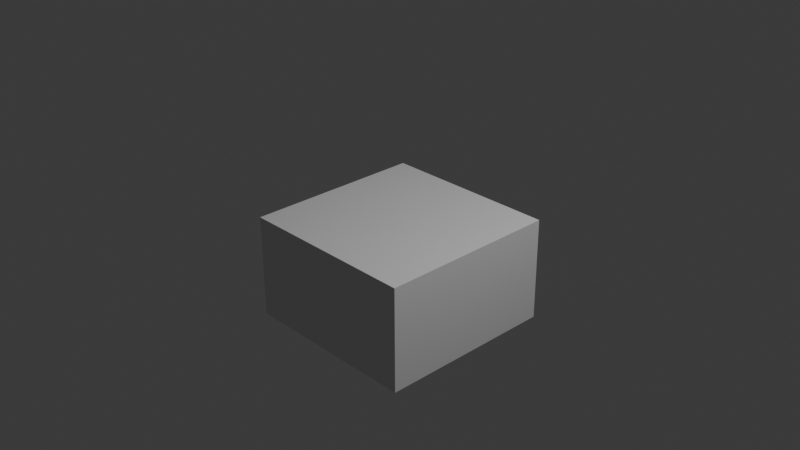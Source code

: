 # Source: redbox.blend  (saved by Blender 4.3.34; exported with 4.5.12 LTS)
import bpy
from mathutils import Matrix  # noqa: F401  (used for matrix-valued properties, if any)

bpy.ops.wm.read_factory_settings(use_empty=True)
scene = bpy.context.scene
scene.name = 'Scene'

# ---- collections
col_collection = bpy.data.collections.new('Collection'); scene.collection.children.link(col_collection)

# ---- images (referenced by path relative to the original .blend; pixels are not part of the script)
import os
ASSET_DIR = os.environ.get("B2B_ASSET_DIR", "")  # directory of the original .blend (textures are referenced by path, not embedded)
HERE = os.path.dirname(os.path.abspath(__file__))  # packed textures are extracted next to this script under _unpacked/

def load_image(name, relpath, width, height, colorspace="sRGB"):
    """Load a texture the original file referenced (path relative to the .blend, or extracted next to this script)."""
    p = next((c for c in (os.path.join(HERE, relpath), os.path.join(ASSET_DIR, relpath)) if relpath and os.path.exists(c)), "")
    if p:
        img = bpy.data.images.load(p, check_existing=True)
        img.name = name
    else:  # same state as the original file: an image datablock whose file is absent (Cycles renders it pink)
        img = bpy.data.images.new(name, width, height)
        img.source = "FILE"
        img.filepath = "//" + (relpath or name)
    img.colorspace_settings.name = colorspace
    return img
img_grid_roughness = load_image('Grid Roughness', '', 2048, 2048, 'Non-Color')

# ---- materials (node trees are filled in below, after node groups)
mat_material_001 = bpy.data.materials.new('Material.001')

# ---- material node trees
mat_material_001.use_nodes = True; mat_material_001.node_tree.nodes.clear()
_N = mat_material_001.node_tree.nodes; _L = mat_material_001.node_tree.links
n0 = _N.new('ShaderNodeBsdfPrincipled'); n0.name = 'Principled BSDF'; n0.location = (10, 300)
n1 = _N.new('ShaderNodeOutputMaterial'); n1.name = 'Material Output'; n1.location = (300, 300)
n2 = _N.new('ShaderNodeTexImage'); n2.name = 'Image Texture'; n2.location = (-280, 225)
n2.image = img_grid_roughness
_L.new(n0.outputs[0], n1.inputs[0])
_L.new(n2.outputs[0], n0.inputs[2])
n1.is_active_output = True

# ---- world
world_world = bpy.data.worlds.new('World'); scene.world = world_world
world_world.use_nodes = True; world_world.node_tree.nodes.clear()
_N = world_world.node_tree.nodes; _L = world_world.node_tree.links
n0 = _N.new('ShaderNodeOutputWorld'); n0.name = 'World Output'; n0.location = (300, 300)
n1 = _N.new('ShaderNodeBackground'); n1.name = 'Background'; n1.location = (10, 300)
n1.inputs[0].default_value = (0.05088, 0.05088, 0.05088, 1.0)
_L.new(n1.outputs[0], n0.inputs[0])
n0.is_active_output = True
world_world.color = (0.05088, 0.05088, 0.05088)
world_world.sun_shadow_jitter_overblur = 0.0

# ---- cameras
cam_camera = bpy.data.cameras.new('Camera')
cam_camera.clip_end = 100.0
cam_camera.ortho_scale = 7.314

# ---- lights
light_light = bpy.data.lights.new('Light', 'POINT')
light_light.energy = 1000.0
light_light.shadow_soft_size = 0.1

# ---- meshes
me_grid = bpy.data.meshes.new('Grid')
me_grid.from_pydata([(-1.0, -1.0, 0.0), (-0.8, -1.0, 0.0), (-0.6, -1.0, 0.0), (-0.4, -1.0, 0.0), (-0.2, -1.0, 0.0), (0.0, -1.0, 0.0), (0.2, -1.0, 0.0), (0.4, -1.0, 0.0), (0.6, -1.0, 0.0), (0.8, -1.0, 0.0), (1.0, -1.0, 0.0), (-1.0, -0.8, 0.0), (-0.8, -0.8, 0.0), (-0.6, -0.8, 0.0), (-0.4, -0.8, 0.0), (-0.2, -0.8, 0.0), (0.0, -0.8, 0.0), (0.2, -0.8, 0.0), (0.4, -0.8, 0.0), (0.6, -0.8, 0.0), (0.8, -0.8, 0.0), (1.0, -0.8, 0.0), (-1.0, -0.6, 0.0), (-0.8, -0.6, 0.0), (-0.6, -0.6, 0.0), (-0.4, -0.6, 0.0), (-0.2, -0.6, 0.0), (0.0, -0.6, 0.0), (0.2, -0.6, 0.0), (0.4, -0.6, 0.0), (0.6, -0.6, 0.0), (0.8, -0.6, 0.0), (1.0, -0.6, 0.0), (-1.0, -0.4, 0.0), (-0.8, -0.4, 0.0), (-0.6, -0.4, 0.0), (-0.4, -0.4, 0.0), (-0.2, -0.4, 0.0), (0.0, -0.4, 0.0), (0.2, -0.4, 0.0), (0.4, -0.4, 0.0), (0.6, -0.4, 0.0), (0.8, -0.4, 0.0), (1.0, -0.4, 0.0), (-1.0, -0.2, 0.0), (-0.8, -0.2, 0.0), (-0.6, -0.2, 0.0), (-0.4, -0.2, 0.0), (-0.2, -0.2, 0.0), (0.0, -0.2, 0.0), (0.2, -0.2, 0.0), (0.4, -0.2, 0.0), (0.6, -0.2, 0.0), (0.8, -0.2, 0.0), (1.0, -0.2, 0.0), (-1.0, 0.0, 0.0), (-0.8, 0.0, 0.0), (-0.6, 0.0, 0.0), (-0.4, 0.0, 0.0), (-0.2, 0.0, 0.0), (0.0, 0.0, 0.0), (0.2, 0.0, 0.0), (0.4, 0.0, 0.0), (0.6, 0.0, 0.0), (0.8, 0.0, 0.0), (1.0, 0.0, 0.0), (-1.0, 0.2, 0.0), (-0.8, 0.2, 0.0), (-0.6, 0.2, 0.0), (-0.4, 0.2, 0.0), (-0.2, 0.2, 0.0), (0.0, 0.2, 0.0), (0.2, 0.2, 0.0), (0.4, 0.2, 0.0), (0.6, 0.2, 0.0), (0.8, 0.2, 0.0), (1.0, 0.2, 0.0), (-1.0, 0.4, 0.0), (-0.8, 0.4, 0.0), (-0.6, 0.4, 0.0), (-0.4, 0.4, 0.0), (-0.2, 0.4, 0.0), (0.0, 0.4, 0.0), (0.2, 0.4, 0.0), (0.4, 0.4, 0.0), (0.6, 0.4, 0.0), (0.8, 0.4, 0.0), (1.0, 0.4, 0.0), (-1.0, 0.6, 0.0), (-0.8, 0.6, 0.0), (-0.6, 0.6, 0.0), (-0.4, 0.6, 0.0), (-0.2, 0.6, 0.0), (0.0, 0.6, 0.0), (0.2, 0.6, 0.0), (0.4, 0.6, 0.0), (0.6, 0.6, 0.0), (0.8, 0.6, 0.0), (1.0, 0.6, 0.0), (-1.0, 0.8, 0.0), (-0.8, 0.8, 0.0), (-0.6, 0.8, 0.0), (-0.4, 0.8, 0.0), (-0.2, 0.8, 0.0), (0.0, 0.8, 0.0), (0.2, 0.8, 0.0), (0.4, 0.8, 0.0), (0.6, 0.8, 0.0), (0.8, 0.8, 0.0), (1.0, 0.8, 0.0), (-1.0, 1.0, 0.0), (-0.8, 1.0, 0.0), (-0.6, 1.0, 0.0), (-0.4, 1.0, 0.0), (-0.2, 1.0, 0.0), (0.0, 1.0, 0.0), (0.2, 1.0, 0.0), (0.4, 1.0, 0.0), (0.6, 1.0, 0.0), (0.8, 1.0, 0.0), (1.0, 1.0, 0.0), (-1.0, -1.0, 0.9578), (-0.8, -1.0, 0.9578), (-0.6, -1.0, 0.9578), (-0.4, -1.0, 0.9578), (-0.2, -1.0, 0.9578), (0.0, -1.0, 0.9578), (0.2, -1.0, 0.9578), (0.4, -1.0, 0.9578), (0.6, -1.0, 0.9578), (0.8, -1.0, 0.9578), (1.0, -1.0, 0.9578), (-1.0, -0.8, 0.9578), (1.0, -0.8, 0.9578), (-1.0, -0.6, 0.9578), (1.0, -0.6, 0.9578), (-1.0, -0.4, 0.9578), (1.0, -0.4, 0.9578), (-1.0, -0.2, 0.9578), (1.0, -0.2, 0.9578), (-1.0, 0.0, 0.9578), (1.0, 0.0, 0.9578), (-1.0, 0.2, 0.9578), (1.0, 0.2, 0.9578), (-1.0, 0.4, 0.9578), (1.0, 0.4, 0.9578), (-1.0, 0.6, 0.9578), (1.0, 0.6, 0.9578), (-1.0, 0.8, 0.9578), (1.0, 0.8, 0.9578), (-1.0, 1.0, 0.9578), (-0.8, 1.0, 0.9578), (-0.6, 1.0, 0.9578), (-0.4, 1.0, 0.9578), (-0.2, 1.0, 0.9578), (0.0, 1.0, 0.9578), (0.2, 1.0, 0.9578), (0.4, 1.0, 0.9578), (0.6, 1.0, 0.9578), (0.8, 1.0, 0.9578), (1.0, 1.0, 0.9578), (-1.0, -1.0, 1.137), (-0.8, -1.0, 1.137), (-0.6, -1.0, 1.137), (-0.4, -1.0, 1.137), (-0.2, -1.0, 1.137), (0.0, -1.0, 1.137), (0.2, -1.0, 1.137), (0.4, -1.0, 1.137), (0.6, -1.0, 1.137), (0.8, -1.0, 1.137), (1.0, -1.0, 1.137), (-1.0, -0.8, 1.137), (1.0, -0.8, 1.137), (-1.0, -0.6, 1.137), (1.0, -0.6, 1.137), (-1.0, -0.4, 1.137), (1.0, -0.4, 1.137), (-1.0, -0.2, 1.137), (1.0, -0.2, 1.137), (-1.0, 0.0, 1.137), (1.0, 0.0, 1.137), (-1.0, 0.2, 1.137), (1.0, 0.2, 1.137), (-1.0, 0.4, 1.137), (1.0, 0.4, 1.137), (-1.0, 0.6, 1.137), (1.0, 0.6, 1.137), (-1.0, 0.8, 1.137), (1.0, 0.8, 1.137), (-1.0, 1.0, 1.137), (-0.8, 1.0, 1.137), (-0.6, 1.0, 1.137), (-0.4, 1.0, 1.137), (-0.2, 1.0, 1.137), (0.0, 1.0, 1.137), (0.2, 1.0, 1.137), (0.4, 1.0, 1.137), (0.6, 1.0, 1.137), (0.8, 1.0, 1.137), (1.0, 1.0, 1.137)], [], [(0, 11, 12, 1), (1, 12, 13, 2), (2, 13, 14, 3), (3, 14, 15, 4), (4, 15, 16, 5), (5, 16, 17, 6), (6, 17, 18, 7), (7, 18, 19, 8), (8, 19, 20, 9), (9, 20, 21, 10), (11, 22, 23, 12), (12, 23, 24, 13), (13, 24, 25, 14), (14, 25, 26, 15), (15, 26, 27, 16), (16, 27, 28, 17), (17, 28, 29, 18), (18, 29, 30, 19), (19, 30, 31, 20), (20, 31, 32, 21), (22, 33, 34, 23), (23, 34, 35, 24), (24, 35, 36, 25), (25, 36, 37, 26), (26, 37, 38, 27), (27, 38, 39, 28), (28, 39, 40, 29), (29, 40, 41, 30), (30, 41, 42, 31), (31, 42, 43, 32), (33, 44, 45, 34), (34, 45, 46, 35), (35, 46, 47, 36), (36, 47, 48, 37), (37, 48, 49, 38), (38, 49, 50, 39), (39, 50, 51, 40), (40, 51, 52, 41), (41, 52, 53, 42), (42, 53, 54, 43), (44, 55, 56, 45), (45, 56, 57, 46), (46, 57, 58, 47), (47, 58, 59, 48), (48, 59, 60, 49), (49, 60, 61, 50), (50, 61, 62, 51), (51, 62, 63, 52), (52, 63, 64, 53), (53, 64, 65, 54), (55, 66, 67, 56), (56, 67, 68, 57), (57, 68, 69, 58), (58, 69, 70, 59), (59, 70, 71, 60), (60, 71, 72, 61), (61, 72, 73, 62), (62, 73, 74, 63), (63, 74, 75, 64), (64, 75, 76, 65), (66, 77, 78, 67), (67, 78, 79, 68), (68, 79, 80, 69), (69, 80, 81, 70), (70, 81, 82, 71), (71, 82, 83, 72), (72, 83, 84, 73), (73, 84, 85, 74), (74, 85, 86, 75), (75, 86, 87, 76), (77, 88, 89, 78), (78, 89, 90, 79), (79, 90, 91, 80), (80, 91, 92, 81), (81, 92, 93, 82), (82, 93, 94, 83), (83, 94, 95, 84), (84, 95, 96, 85), (85, 96, 97, 86), (86, 97, 98, 87), (88, 99, 100, 89), (89, 100, 101, 90), (90, 101, 102, 91), (91, 102, 103, 92), (92, 103, 104, 93), (93, 104, 105, 94), (94, 105, 106, 95), (95, 106, 107, 96), (96, 107, 108, 97), (97, 108, 109, 98), (99, 110, 111, 100), (100, 111, 112, 101), (101, 112, 113, 102), (102, 113, 114, 103), (103, 114, 115, 104), (104, 115, 116, 105), (105, 116, 117, 106), (106, 117, 118, 107), (107, 118, 119, 108), (108, 119, 120, 109), (119, 159, 160, 120), (7, 128, 127, 6), (65, 141, 139, 54), (113, 153, 154, 114), (33, 136, 138, 44), (3, 124, 123, 2), (87, 145, 143, 76), (55, 140, 142, 66), (114, 154, 155, 115), (8, 129, 128, 7), (109, 149, 147, 98), (77, 144, 146, 88), (32, 135, 133, 21), (115, 155, 156, 116), (4, 125, 124, 3), (99, 148, 150, 110), (54, 139, 137, 43), (9, 130, 129, 8), (22, 134, 136, 33), (116, 156, 157, 117), (5, 126, 125, 4), (110, 150, 151, 111), (76, 143, 141, 65), (0, 121, 132, 11), (44, 138, 140, 55), (117, 157, 158, 118), (1, 122, 121, 0), (10, 131, 130, 9), (98, 147, 145, 87), (111, 151, 152, 112), (66, 142, 144, 77), (21, 133, 131, 10), (118, 158, 159, 119), (6, 127, 126, 5), (120, 160, 149, 109), (88, 146, 148, 99), (112, 152, 153, 113), (43, 137, 135, 32), (2, 123, 122, 1), (11, 132, 134, 22), (159, 199, 200, 160), (146, 186, 188, 148), (135, 175, 173, 133), (121, 161, 172, 132), (149, 189, 187, 147), (134, 174, 176, 136), (122, 162, 161, 121), (148, 188, 190, 150), (137, 177, 175, 135), (123, 163, 162, 122), (150, 190, 191, 151), (136, 176, 178, 138), (124, 164, 163, 123), (151, 191, 192, 152), (139, 179, 177, 137), (125, 165, 164, 124), (152, 192, 193, 153), (138, 178, 180, 140), (126, 166, 165, 125), (153, 193, 194, 154), (141, 181, 179, 139), (127, 167, 166, 126), (154, 194, 195, 155), (140, 180, 182, 142), (128, 168, 167, 127), (155, 195, 196, 156), (143, 183, 181, 141), (129, 169, 168, 128), (156, 196, 197, 157), (142, 182, 184, 144), (130, 170, 169, 129), (157, 197, 198, 158), (145, 185, 183, 143), (131, 171, 170, 130), (158, 198, 199, 159), (144, 184, 186, 146), (133, 173, 171, 131), (160, 200, 189, 149), (147, 187, 185, 145), (132, 172, 174, 134)])
_uv = me_grid.uv_layers.new(name='UVMap')
_uv.uv.foreach_set('vector', [0.0, 0.0, 0.0, 0.1, 0.1, 0.1, 0.1, 0.0, 0.1, 0.0, 0.1, 0.1, 0.2, 0.1, 0.2, 0.0, 0.2, 0.0, 0.2, 0.1, 0.3, 0.1, 0.3, 0.0, 0.3, 0.0, 0.3, 0.1, 0.4, 0.1, 0.4, 0.0, 0.4, 0.0, 0.4, 0.1, 0.5, 0.1, 0.5, 0.0, 0.5, 0.0, 0.5, 0.1, 0.6, 0.1, 0.6, 0.0, 0.6, 0.0, 0.6, 0.1, 0.7, 0.1, 0.7, 0.0, 0.7, 0.0, 0.7, 0.1, 0.8, 0.1, 0.8, 0.0, 0.8, 0.0, 0.8, 0.1, 0.9, 0.1, 0.9, 0.0, 0.9, 0.0, 0.9, 0.1, 1.0, 0.1, 1.0, 0.0, 0.0, 0.1, 0.0, 0.2, 0.1, 0.2, 0.1, 0.1, 0.1, 0.1, 0.1, 0.2, 0.2, 0.2, 0.2, 0.1, 0.2, 0.1, 0.2, 0.2, 0.3, 0.2, 0.3, 0.1, 0.3, 0.1, 0.3, 0.2, 0.4, 0.2, 0.4, 0.1, 0.4, 0.1, 0.4, 0.2, 0.5, 0.2, 0.5, 0.1, 0.5, 0.1, 0.5, 0.2, 0.6, 0.2, 0.6, 0.1, 0.6, 0.1, 0.6, 0.2, 0.7, 0.2, 0.7, 0.1, 0.7, 0.1, 0.7, 0.2, 0.8, 0.2, 0.8, 0.1, 0.8, 0.1, 0.8, 0.2, 0.9, 0.2, 0.9, 0.1, 0.9, 0.1, 0.9, 0.2, 1.0, 0.2, 1.0, 0.1, 0.0, 0.2, 0.0, 0.3, 0.1, 0.3, 0.1, 0.2, 0.1, 0.2, 0.1, 0.3, 0.2, 0.3, 0.2, 0.2, 0.2, 0.2, 0.2, 0.3, 0.3, 0.3, 0.3, 0.2, 0.3, 0.2, 0.3, 0.3, 0.4, 0.3, 0.4, 0.2, 0.4, 0.2, 0.4, 0.3, 0.5, 0.3, 0.5, 0.2, 0.5, 0.2, 0.5, 0.3, 0.6, 0.3, 0.6, 0.2, 0.6, 0.2, 0.6, 0.3, 0.7, 0.3, 0.7, 0.2, 0.7, 0.2, 0.7, 0.3, 0.8, 0.3, 0.8, 0.2, 0.8, 0.2, 0.8, 0.3, 0.9, 0.3, 0.9, 0.2, 0.9, 0.2, 0.9, 0.3, 1.0, 0.3, 1.0, 0.2, 0.0, 0.3, 0.0, 0.4, 0.1, 0.4, 0.1, 0.3, 0.1, 0.3, 0.1, 0.4, 0.2, 0.4, 0.2, 0.3, 0.2, 0.3, 0.2, 0.4, 0.3, 0.4, 0.3, 0.3, 0.3, 0.3, 0.3, 0.4, 0.4, 0.4, 0.4, 0.3, 0.4, 0.3, 0.4, 0.4, 0.5, 0.4, 0.5, 0.3, 0.5, 0.3, 0.5, 0.4, 0.6, 0.4, 0.6, 0.3, 0.6, 0.3, 0.6, 0.4, 0.7, 0.4, 0.7, 0.3, 0.7, 0.3, 0.7, 0.4, 0.8, 0.4, 0.8, 0.3, 0.8, 0.3, 0.8, 0.4, 0.9, 0.4, 0.9, 0.3, 0.9, 0.3, 0.9, 0.4, 1.0, 0.4, 1.0, 0.3, 0.0, 0.4, 0.0, 0.5, 0.1, 0.5, 0.1, 0.4, 0.1, 0.4, 0.1, 0.5, 0.2, 0.5, 0.2, 0.4, 0.2, 0.4, 0.2, 0.5, 0.3, 0.5, 0.3, 0.4, 0.3, 0.4, 0.3, 0.5, 0.4, 0.5, 0.4, 0.4, 0.4, 0.4, 0.4, 0.5, 0.5, 0.5, 0.5, 0.4, 0.5, 0.4, 0.5, 0.5, 0.6, 0.5, 0.6, 0.4, 0.6, 0.4, 0.6, 0.5, 0.7, 0.5, 0.7, 0.4, 0.7, 0.4, 0.7, 0.5, 0.8, 0.5, 0.8, 0.4, 0.8, 0.4, 0.8, 0.5, 0.9, 0.5, 0.9, 0.4, 0.9, 0.4, 0.9, 0.5, 1.0, 0.5, 1.0, 0.4, 0.0, 0.5, 0.0, 0.6, 0.1, 0.6, 0.1, 0.5, 0.1, 0.5, 0.1, 0.6, 0.2, 0.6, 0.2, 0.5, 0.2, 0.5, 0.2, 0.6, 0.3, 0.6, 0.3, 0.5, 0.3, 0.5, 0.3, 0.6, 0.4, 0.6, 0.4, 0.5, 0.4, 0.5, 0.4, 0.6, 0.5, 0.6, 0.5, 0.5, 0.5, 0.5, 0.5, 0.6, 0.6, 0.6, 0.6, 0.5, 0.6, 0.5, 0.6, 0.6, 0.7, 0.6, 0.7, 0.5, 0.7, 0.5, 0.7, 0.6, 0.8, 0.6, 0.8, 0.5, 0.8, 0.5, 0.8, 0.6, 0.9, 0.6, 0.9, 0.5, 0.9, 0.5, 0.9, 0.6, 1.0, 0.6, 1.0, 0.5, 0.0, 0.6, 0.0, 0.7, 0.1, 0.7, 0.1, 0.6, 0.1, 0.6, 0.1, 0.7, 0.2, 0.7, 0.2, 0.6, 0.2, 0.6, 0.2, 0.7, 0.3, 0.7, 0.3, 0.6, 0.3, 0.6, 0.3, 0.7, 0.4, 0.7, 0.4, 0.6, 0.4, 0.6, 0.4, 0.7, 0.5, 0.7, 0.5, 0.6, 0.5, 0.6, 0.5, 0.7, 0.6, 0.7, 0.6, 0.6, 0.6, 0.6, 0.6, 0.7, 0.7, 0.7, 0.7, 0.6, 0.7, 0.6, 0.7, 0.7, 0.8, 0.7, 0.8, 0.6, 0.8, 0.6, 0.8, 0.7, 0.9, 0.7, 0.9, 0.6, 0.9, 0.6, 0.9, 0.7, 1.0, 0.7, 1.0, 0.6, 0.0, 0.7, 0.0, 0.8, 0.1, 0.8, 0.1, 0.7, 0.1, 0.7, 0.1, 0.8, 0.2, 0.8, 0.2, 0.7, 0.2, 0.7, 0.2, 0.8, 0.3, 0.8, 0.3, 0.7, 0.3, 0.7, 0.3, 0.8, 0.4, 0.8, 0.4, 0.7, 0.4, 0.7, 0.4, 0.8, 0.5, 0.8, 0.5, 0.7, 0.5, 0.7, 0.5, 0.8, 0.6, 0.8, 0.6, 0.7, 0.6, 0.7, 0.6, 0.8, 0.7, 0.8, 0.7, 0.7, 0.7, 0.7, 0.7, 0.8, 0.8, 0.8, 0.8, 0.7, 0.8, 0.7, 0.8, 0.8, 0.9, 0.8, 0.9, 0.7, 0.9, 0.7, 0.9, 0.8, 1.0, 0.8, 1.0, 0.7, 0.0, 0.8, 0.0, 0.9, 0.1, 0.9, 0.1, 0.8, 0.1, 0.8, 0.1, 0.9, 0.2, 0.9, 0.2, 0.8, 0.2, 0.8, 0.2, 0.9, 0.3, 0.9, 0.3, 0.8, 0.3, 0.8, 0.3, 0.9, 0.4, 0.9, 0.4, 0.8, 0.4, 0.8, 0.4, 0.9, 0.5, 0.9, 0.5, 0.8, 0.5, 0.8, 0.5, 0.9, 0.6, 0.9, 0.6, 0.8, 0.6, 0.8, 0.6, 0.9, 0.7, 0.9, 0.7, 0.8, 0.7, 0.8, 0.7, 0.9, 0.8, 0.9, 0.8, 0.8, 0.8, 0.8, 0.8, 0.9, 0.9, 0.9, 0.9, 0.8, 0.9, 0.8, 0.9, 0.9, 1.0, 0.9, 1.0, 0.8, 0.0, 0.9, 0.0, 1.0, 0.1, 1.0, 0.1, 0.9, 0.1, 0.9, 0.1, 1.0, 0.2, 1.0, 0.2, 0.9, 0.2, 0.9, 0.2, 1.0, 0.3, 1.0, 0.3, 0.9, 0.3, 0.9, 0.3, 1.0, 0.4, 1.0, 0.4, 0.9, 0.4, 0.9, 0.4, 1.0, 0.5, 1.0, 0.5, 0.9, 0.5, 0.9, 0.5, 1.0, 0.6, 1.0, 0.6, 0.9, 0.6, 0.9, 0.6, 1.0, 0.7, 1.0, 0.7, 0.9, 0.7, 0.9, 0.7, 1.0, 0.8, 1.0, 0.8, 0.9, 0.8, 0.9, 0.8, 1.0, 0.9, 1.0, 0.9, 0.9, 0.9, 0.9, 0.9, 1.0, 1.0, 1.0, 1.0, 0.9, 0.9, 1.0, 0.9, 1.0, 1.0, 1.0, 1.0, 1.0, 0.7, 0.0, 0.7, 0.0, 0.6, 0.0, 0.6, 0.0, 1.0, 0.5, 1.0, 0.5, 1.0, 0.4, 1.0, 0.4, 0.3, 1.0, 0.3, 1.0, 0.4, 1.0, 0.4, 1.0, 0.0, 0.3, 0.0, 0.3, 0.0, 0.4, 0.0, 0.4, 0.3, 0.0, 0.3, 0.0, 0.2, 0.0, 0.2, 0.0, 1.0, 0.7, 1.0, 0.7, 1.0, 0.6, 1.0, 0.6, 0.0, 0.5, 0.0, 0.5, 0.0, 0.6, 0.0, 0.6, 0.4, 1.0, 0.4, 1.0, 0.5, 1.0, 0.5, 1.0, 0.8, 0.0, 0.8, 0.0, 0.7, 0.0, 0.7, 0.0, 1.0, 0.9, 1.0, 0.9, 1.0, 0.8, 1.0, 0.8, 0.0, 0.7, 0.0, 0.7, 0.0, 0.8, 0.0, 0.8, 1.0, 0.2, 1.0, 0.2, 1.0, 0.1, 1.0, 0.1, 0.5, 1.0, 0.5, 1.0, 0.6, 1.0, 0.6, 1.0, 0.4, 0.0, 0.4, 0.0, 0.3, 0.0, 0.3, 0.0, 0.0, 0.9, 0.0, 0.9, 0.0, 1.0, 0.0, 1.0, 1.0, 0.4, 1.0, 0.4, 1.0, 0.3, 1.0, 0.3, 0.9, 0.0, 0.9, 0.0, 0.8, 0.0, 0.8, 0.0, 0.0, 0.2, 0.0, 0.2, 0.0, 0.3, 0.0, 0.3, 0.6, 1.0, 0.6, 1.0, 0.7, 1.0, 0.7, 1.0, 0.5, 0.0, 0.5, 0.0, 0.4, 0.0, 0.4, 0.0, 0.0, 1.0, 0.0, 1.0, 0.1, 1.0, 0.1, 1.0, 1.0, 0.6, 1.0, 0.6, 1.0, 0.5, 1.0, 0.5, 0.0, 0.0, 0.0, 0.0, 0.0, 0.1, 0.0, 0.1, 0.0, 0.4, 0.0, 0.4, 0.0, 0.5, 0.0, 0.5, 0.7, 1.0, 0.7, 1.0, 0.8, 1.0, 0.8, 1.0, 0.1, 0.0, 0.1, 0.0, 0.0, 0.0, 0.0, 0.0, 1.0, 0.0, 1.0, 0.0, 0.9, 0.0, 0.9, 0.0, 1.0, 0.8, 1.0, 0.8, 1.0, 0.7, 1.0, 0.7, 0.1, 1.0, 0.1, 1.0, 0.2, 1.0, 0.2, 1.0, 0.0, 0.6, 0.0, 0.6, 0.0, 0.7, 0.0, 0.7, 1.0, 0.1, 1.0, 0.1, 1.0, 0.0, 1.0, 0.0, 0.8, 1.0, 0.8, 1.0, 0.9, 1.0, 0.9, 1.0, 0.6, 0.0, 0.6, 0.0, 0.5, 0.0, 0.5, 0.0, 1.0, 1.0, 1.0, 1.0, 1.0, 0.9, 1.0, 0.9, 0.0, 0.8, 0.0, 0.8, 0.0, 0.9, 0.0, 0.9, 0.2, 1.0, 0.2, 1.0, 0.3, 1.0, 0.3, 1.0, 1.0, 0.3, 1.0, 0.3, 1.0, 0.2, 1.0, 0.2, 0.2, 0.0, 0.2, 0.0, 0.1, 0.0, 0.1, 0.0, 0.0, 0.1, 0.0, 0.1, 0.0, 0.2, 0.0, 0.2, 0.9, 1.0, 0.9, 1.0, 1.0, 1.0, 1.0, 1.0, 0.0, 0.8, 0.0, 0.8, 0.0, 0.9, 0.0, 0.9, 1.0, 0.2, 1.0, 0.2, 1.0, 0.1, 1.0, 0.1, 0.0, 0.0, 0.0, 0.0, 0.0, 0.1, 0.0, 0.1, 1.0, 0.9, 1.0, 0.9, 1.0, 0.8, 1.0, 0.8, 0.0, 0.2, 0.0, 0.2, 0.0, 0.3, 0.0, 0.3, 0.1, 0.0, 0.1, 0.0, 0.0, 0.0, 0.0, 0.0, 0.0, 0.9, 0.0, 0.9, 0.0, 1.0, 0.0, 1.0, 1.0, 0.3, 1.0, 0.3, 1.0, 0.2, 1.0, 0.2, 0.2, 0.0, 0.2, 0.0, 0.1, 0.0, 0.1, 0.0, 0.0, 1.0, 0.0, 1.0, 0.1, 1.0, 0.1, 1.0, 0.0, 0.3, 0.0, 0.3, 0.0, 0.4, 0.0, 0.4, 0.3, 0.0, 0.3, 0.0, 0.2, 0.0, 0.2, 0.0, 0.1, 1.0, 0.1, 1.0, 0.2, 1.0, 0.2, 1.0, 1.0, 0.4, 1.0, 0.4, 1.0, 0.3, 1.0, 0.3, 0.4, 0.0, 0.4, 0.0, 0.3, 0.0, 0.3, 0.0, 0.2, 1.0, 0.2, 1.0, 0.3, 1.0, 0.3, 1.0, 0.0, 0.4, 0.0, 0.4, 0.0, 0.5, 0.0, 0.5, 0.5, 0.0, 0.5, 0.0, 0.4, 0.0, 0.4, 0.0, 0.3, 1.0, 0.3, 1.0, 0.4, 1.0, 0.4, 1.0, 1.0, 0.5, 1.0, 0.5, 1.0, 0.4, 1.0, 0.4, 0.6, 0.0, 0.6, 0.0, 0.5, 0.0, 0.5, 0.0, 0.4, 1.0, 0.4, 1.0, 0.5, 1.0, 0.5, 1.0, 0.0, 0.5, 0.0, 0.5, 0.0, 0.6, 0.0, 0.6, 0.7, 0.0, 0.7, 0.0, 0.6, 0.0, 0.6, 0.0, 0.5, 1.0, 0.5, 1.0, 0.6, 1.0, 0.6, 1.0, 1.0, 0.6, 1.0, 0.6, 1.0, 0.5, 1.0, 0.5, 0.8, 0.0, 0.8, 0.0, 0.7, 0.0, 0.7, 0.0, 0.6, 1.0, 0.6, 1.0, 0.7, 1.0, 0.7, 1.0, 0.0, 0.6, 0.0, 0.6, 0.0, 0.7, 0.0, 0.7, 0.9, 0.0, 0.9, 0.0, 0.8, 0.0, 0.8, 0.0, 0.7, 1.0, 0.7, 1.0, 0.8, 1.0, 0.8, 1.0, 1.0, 0.7, 1.0, 0.7, 1.0, 0.6, 1.0, 0.6, 1.0, 0.0, 1.0, 0.0, 0.9, 0.0, 0.9, 0.0, 0.8, 1.0, 0.8, 1.0, 0.9, 1.0, 0.9, 1.0, 0.0, 0.7, 0.0, 0.7, 0.0, 0.8, 0.0, 0.8, 1.0, 0.1, 1.0, 0.1, 1.0, 0.0, 1.0, 0.0, 1.0, 1.0, 1.0, 1.0, 1.0, 0.9, 1.0, 0.9, 1.0, 0.8, 1.0, 0.8, 1.0, 0.7, 1.0, 0.7, 0.0, 0.1, 0.0, 0.1, 0.0, 0.2, 0.0, 0.2])
me_grid.materials.append(mat_material_001)
me_grid.update()

# ---- objects
ob_light = bpy.data.objects.new('Light', light_light)
ob_camera = bpy.data.objects.new('Camera', cam_camera)
ob_grid = bpy.data.objects.new('Grid', me_grid)

# ---- transforms, parenting, visibility, modifiers, constraints
ob_light.location = (4.076, 1.005, 5.904)
ob_light.rotation_euler = (0.6503, 0.05522, 1.866)
ob_light.lock_rotations_4d = False
ob_light.empty_display_type = 'ARROWS'
ob_light.color = (0.0, 0.0, 0.0, 0.0)
ob_light.lineart.crease_threshold = 0.0
ob_camera.location = (7.359, -6.926, 4.958)
ob_camera.rotation_euler = (1.109, 0.0, 0.8149)
ob_camera.lock_rotations_4d = False
ob_camera.empty_display_type = 'ARROWS'
ob_camera.color = (0.0, 0.0, 0.0, 0.0)
ob_camera.display_type = 'WIRE'
ob_camera.lineart.crease_threshold = 0.0
ob_grid.location = (0.0, 0.0, 0.0)
ob_grid.rotation_euler = (-3.137, -1.041e-18, 4.441e-16)

# ---- collection membership
col_collection.objects.link(ob_light)
col_collection.objects.link(ob_camera)
col_collection.objects.link(ob_grid)

# ---- scene / render settings (as saved in the file)
scene.camera = ob_camera
scene.frame_start = 1; scene.frame_end = 250; scene.frame_set(1)
scene.render.engine = 'BLENDER_EEVEE_NEXT'
bpy.context.view_layer.update()
